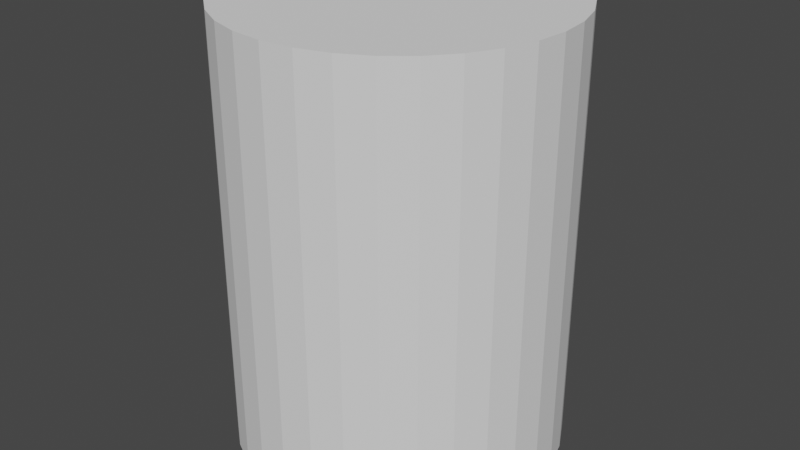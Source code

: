 # Source: plinth_old.blend  (saved by Blender 3.6.14; exported with 4.5.12 LTS)
import bpy
from mathutils import Matrix  # noqa: F401  (used for matrix-valued properties, if any)

bpy.ops.wm.read_factory_settings(use_empty=True)
scene = bpy.context.scene
scene.name = 'Scene'

# ---- world
world_world = bpy.data.worlds.new('World'); scene.world = world_world
world_world.use_nodes = True; world_world.node_tree.nodes.clear()
_N = world_world.node_tree.nodes; _L = world_world.node_tree.links
n0 = _N.new('ShaderNodeOutputWorld'); n0.name = 'World Output'; n0.location = (300, 300)
n1 = _N.new('ShaderNodeBackground'); n1.name = 'Background'; n1.location = (10, 300)
n1.inputs[0].default_value = (0.05088, 0.05088, 0.05088, 1.0)
_L.new(n1.outputs[0], n0.inputs[0])
n0.is_active_output = True
world_world.color = (0.05088, 0.05088, 0.05088)
world_world.use_sun_shadow = False
world_world.sun_shadow_jitter_overblur = 0.0

# ---- meshes
me_cylinder = bpy.data.meshes.new('Cylinder')
me_cylinder.from_pydata([(0.0, 0.3, 0.0), (0.0, 0.3, 0.8), (0.05853, 0.2942, 0.0), (0.05853, 0.2942, 0.8), (0.1148, 0.2772, 0.0), (0.1148, 0.2772, 0.8), (0.1667, 0.2494, 0.0), (0.1667, 0.2494, 0.8), (0.2121, 0.2121, 0.0), (0.2121, 0.2121, 0.8), (0.2494, 0.1667, 0.0), (0.2494, 0.1667, 0.8), (0.2772, 0.1148, 0.0), (0.2772, 0.1148, 0.8), (0.2942, 0.05853, 0.0), (0.2942, 0.05853, 0.8), (0.3, 0.0, 0.0), (0.3, 0.0, 0.8), (0.2942, -0.05853, 0.0), (0.2942, -0.05853, 0.8), (0.2772, -0.1148, 0.0), (0.2772, -0.1148, 0.8), (0.2494, -0.1667, 0.0), (0.2494, -0.1667, 0.8), (0.2121, -0.2121, 0.0), (0.2121, -0.2121, 0.8), (0.1667, -0.2494, 0.0), (0.1667, -0.2494, 0.8), (0.1148, -0.2772, 0.0), (0.1148, -0.2772, 0.8), (0.05853, -0.2942, 0.0), (0.05853, -0.2942, 0.8), (0.0, -0.3, 0.0), (0.0, -0.3, 0.8), (-0.05853, -0.2942, 0.0), (-0.05853, -0.2942, 0.8), (-0.1148, -0.2772, 0.0), (-0.1148, -0.2772, 0.8), (-0.1667, -0.2494, 0.0), (-0.1667, -0.2494, 0.8), (-0.2121, -0.2121, 0.0), (-0.2121, -0.2121, 0.8), (-0.2494, -0.1667, 0.0), (-0.2494, -0.1667, 0.8), (-0.2772, -0.1148, 0.0), (-0.2772, -0.1148, 0.8), (-0.2942, -0.05853, 0.0), (-0.2942, -0.05853, 0.8), (-0.3, 0.0, 0.0), (-0.3, 0.0, 0.8), (-0.2942, 0.05853, 0.0), (-0.2942, 0.05853, 0.8), (-0.2772, 0.1148, 0.0), (-0.2772, 0.1148, 0.8), (-0.2494, 0.1667, 0.0), (-0.2494, 0.1667, 0.8), (-0.2121, 0.2121, 0.0), (-0.2121, 0.2121, 0.8), (-0.1667, 0.2494, 0.0), (-0.1667, 0.2494, 0.8), (-0.1148, 0.2772, 0.0), (-0.1148, 0.2772, 0.8), (-0.05853, 0.2942, 0.0), (-0.05853, 0.2942, 0.8)], [], [(0, 1, 3, 2), (2, 3, 5, 4), (4, 5, 7, 6), (6, 7, 9, 8), (8, 9, 11, 10), (10, 11, 13, 12), (12, 13, 15, 14), (14, 15, 17, 16), (16, 17, 19, 18), (18, 19, 21, 20), (20, 21, 23, 22), (22, 23, 25, 24), (24, 25, 27, 26), (26, 27, 29, 28), (28, 29, 31, 30), (30, 31, 33, 32), (32, 33, 35, 34), (34, 35, 37, 36), (36, 37, 39, 38), (38, 39, 41, 40), (40, 41, 43, 42), (42, 43, 45, 44), (44, 45, 47, 46), (46, 47, 49, 48), (48, 49, 51, 50), (50, 51, 53, 52), (52, 53, 55, 54), (54, 55, 57, 56), (56, 57, 59, 58), (58, 59, 61, 60), (3, 1, 63, 61, 59, 57, 55, 53, 51, 49, 47, 45, 43, 41, 39, 37, 35, 33, 31, 29, 27, 25, 23, 21, 19, 17, 15, 13, 11, 9, 7, 5), (60, 61, 63, 62), (62, 63, 1, 0), (0, 2, 4, 6, 8, 10, 12, 14, 16, 18, 20, 22, 24, 26, 28, 30, 32, 34, 36, 38, 40, 42, 44, 46, 48, 50, 52, 54, 56, 58, 60, 62)])
_uv = me_cylinder.uv_layers.new(name='UVMap')
_uv.uv.foreach_set('vector', [1.0, 0.5, 1.0, 1.0, 0.9688, 1.0, 0.9688, 0.5, 0.9688, 0.5, 0.9688, 1.0, 0.9375, 1.0, 0.9375, 0.5, 0.9375, 0.5, 0.9375, 1.0, 0.9062, 1.0, 0.9062, 0.5, 0.9062, 0.5, 0.9062, 1.0, 0.875, 1.0, 0.875, 0.5, 0.875, 0.5, 0.875, 1.0, 0.8438, 1.0, 0.8438, 0.5, 0.8438, 0.5, 0.8438, 1.0, 0.8125, 1.0, 0.8125, 0.5, 0.8125, 0.5, 0.8125, 1.0, 0.7812, 1.0, 0.7812, 0.5, 0.7812, 0.5, 0.7812, 1.0, 0.75, 1.0, 0.75, 0.5, 0.75, 0.5, 0.75, 1.0, 0.7188, 1.0, 0.7188, 0.5, 0.7188, 0.5, 0.7188, 1.0, 0.6875, 1.0, 0.6875, 0.5, 0.6875, 0.5, 0.6875, 1.0, 0.6562, 1.0, 0.6562, 0.5, 0.6562, 0.5, 0.6562, 1.0, 0.625, 1.0, 0.625, 0.5, 0.625, 0.5, 0.625, 1.0, 0.5938, 1.0, 0.5938, 0.5, 0.5938, 0.5, 0.5938, 1.0, 0.5625, 1.0, 0.5625, 0.5, 0.5625, 0.5, 0.5625, 1.0, 0.5312, 1.0, 0.5312, 0.5, 0.5312, 0.5, 0.5312, 1.0, 0.5, 1.0, 0.5, 0.5, 0.5, 0.5, 0.5, 1.0, 0.4688, 1.0, 0.4688, 0.5, 0.4688, 0.5, 0.4688, 1.0, 0.4375, 1.0, 0.4375, 0.5, 0.4375, 0.5, 0.4375, 1.0, 0.4062, 1.0, 0.4062, 0.5, 0.4062, 0.5, 0.4062, 1.0, 0.375, 1.0, 0.375, 0.5, 0.375, 0.5, 0.375, 1.0, 0.3438, 1.0, 0.3438, 0.5, 0.3438, 0.5, 0.3438, 1.0, 0.3125, 1.0, 0.3125, 0.5, 0.3125, 0.5, 0.3125, 1.0, 0.2812, 1.0, 0.2812, 0.5, 0.2812, 0.5, 0.2812, 1.0, 0.25, 1.0, 0.25, 0.5, 0.25, 0.5, 0.25, 1.0, 0.2188, 1.0, 0.2188, 0.5, 0.2188, 0.5, 0.2188, 1.0, 0.1875, 1.0, 0.1875, 0.5, 0.1875, 0.5, 0.1875, 1.0, 0.1562, 1.0, 0.1562, 0.5, 0.1562, 0.5, 0.1562, 1.0, 0.125, 1.0, 0.125, 0.5, 0.125, 0.5, 0.125, 1.0, 0.09375, 1.0, 0.09375, 0.5, 0.09375, 0.5, 0.09375, 1.0, 0.0625, 1.0, 0.0625, 0.5, 0.2968, 0.4854, 0.25, 0.49, 0.2032, 0.4854, 0.1582, 0.4717, 0.1167, 0.4496, 0.08029, 0.4197, 0.05045, 0.3833, 0.02827, 0.3418, 0.01461, 0.2968, 0.01, 0.25, 0.01461, 0.2032, 0.02827, 0.1582, 0.05045, 0.1167, 0.08029, 0.08029, 0.1167, 0.05045, 0.1582, 0.02827, 0.2032, 0.01461, 0.25, 0.01, 0.2968, 0.01461, 0.3418, 0.02827, 0.3833, 0.05045, 0.4197, 0.08029, 0.4496, 0.1167, 0.4717, 0.1582, 0.4854, 0.2032, 0.49, 0.25, 0.4854, 0.2968, 0.4717, 0.3418, 0.4496, 0.3833, 0.4197, 0.4197, 0.3833, 0.4496, 0.3418, 0.4717, 0.0625, 0.5, 0.0625, 1.0, 0.03125, 1.0, 0.03125, 0.5, 0.03125, 0.5, 0.03125, 1.0, 0.0, 1.0, 0.0, 0.5, 0.75, 0.49, 0.7968, 0.4854, 0.8418, 0.4717, 0.8833, 0.4496, 0.9197, 0.4197, 0.9496, 0.3833, 0.9717, 0.3418, 0.9854, 0.2968, 0.99, 0.25, 0.9854, 0.2032, 0.9717, 0.1582, 0.9496, 0.1167, 0.9197, 0.08029, 0.8833, 0.05045, 0.8418, 0.02827, 0.7968, 0.01461, 0.75, 0.01, 0.7032, 0.01461, 0.6582, 0.02827, 0.6167, 0.05045, 0.5803, 0.08029, 0.5504, 0.1167, 0.5283, 0.1582, 0.5146, 0.2032, 0.51, 0.25, 0.5146, 0.2968, 0.5283, 0.3418, 0.5504, 0.3833, 0.5803, 0.4197, 0.6167, 0.4496, 0.6582, 0.4717, 0.7032, 0.4854])
me_cylinder.update()

# ---- objects
ob_cylinder = bpy.data.objects.new('Cylinder', me_cylinder)

# ---- transforms, parenting, visibility, modifiers, constraints
ob_cylinder.location = (0.0, 0.0, 0.0)

# ---- collection membership
scene.collection.objects.link(ob_cylinder)

# ---- scene / render settings (as saved in the file)
scene.frame_start = 1; scene.frame_end = 250; scene.frame_set(1)
scene.render.engine = 'BLENDER_EEVEE_NEXT'
scene.cycles.sampling_pattern = 'TABULATED_SOBOL'
scene.view_settings.view_transform = 'Filmic'
bpy.context.view_layer.update()

# ---- added for rendering (the .blend has no active camera and no usable light): camera, sun
cam_auto = bpy.data.cameras.new('AutoCamera')
cam_auto.lens = 50.0
cam_auto.sensor_width = 36.0
cam_auto.clip_end = 1000.0
ob_auto_camera = bpy.data.objects.new('AutoCamera', cam_auto)
scene.collection.objects.link(ob_auto_camera)
ob_auto_camera.location = (1.07899, -1.29479, 1.26319)
ob_auto_camera.rotation_euler = (1.09748, -7.21219e-08, 0.694738)
scene.camera = ob_auto_camera
light_auto_sun = bpy.data.lights.new('AutoSun', 'SUN')
light_auto_sun.energy = 3.0
light_auto_sun.angle = 0.0523599
ob_auto_sun = bpy.data.objects.new('AutoSun', light_auto_sun)
scene.collection.objects.link(ob_auto_sun)
ob_auto_sun.rotation_euler = (0.872665, 0.174533, 0.523599)
bpy.context.view_layer.update()
